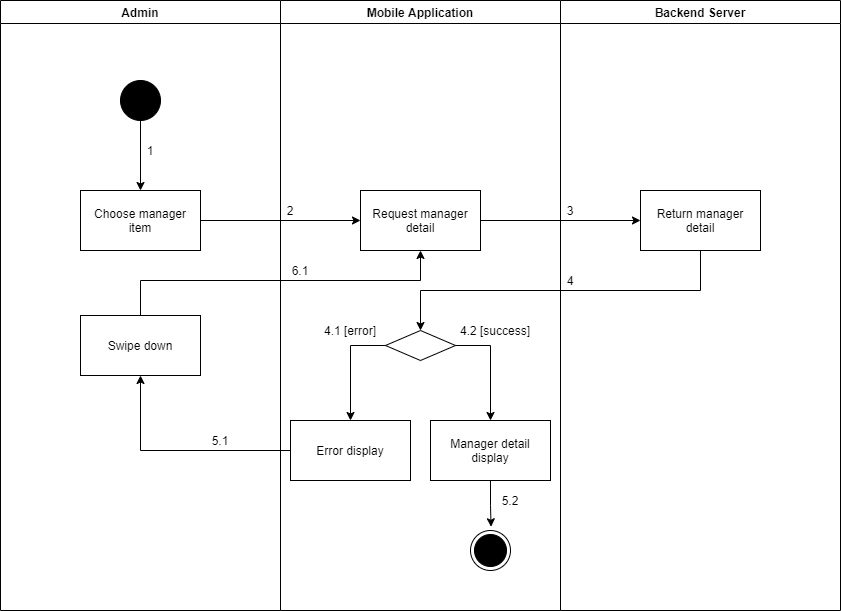

The diagram above was exported from draw.io. Its source (the exported page's mxGraphModel, read from the mxfile embedded in the PNG):
<mxGraphModel dx="852" dy="-1137" grid="1" gridSize="10" guides="1" tooltips="1" connect="1" arrows="1" fold="1" page="1" pageScale="1" pageWidth="1169" pageHeight="1654" math="0" shadow="0">
  <root>
    <mxCell id="0" />
    <mxCell id="1" parent="0" />
    <mxCell id="ZodcwhTZnEfdUq-eqvBR-1" value="Admin" style="swimlane;" parent="1" vertex="1">
      <mxGeometry x="90" y="2060" width="280" height="610" as="geometry" />
    </mxCell>
    <mxCell id="ZodcwhTZnEfdUq-eqvBR-2" value="" style="verticalLabelPosition=bottom;verticalAlign=top;html=1;shape=mxgraph.flowchart.on-page_reference;fillColor=#000000;" parent="ZodcwhTZnEfdUq-eqvBR-1" vertex="1">
      <mxGeometry x="120" y="80" width="40" height="40" as="geometry" />
    </mxCell>
    <mxCell id="ZodcwhTZnEfdUq-eqvBR-3" value="1" style="text;html=1;strokeColor=none;fillColor=none;align=center;verticalAlign=middle;whiteSpace=wrap;rounded=0;" parent="ZodcwhTZnEfdUq-eqvBR-1" vertex="1">
      <mxGeometry x="140" y="140" width="20" height="20" as="geometry" />
    </mxCell>
    <mxCell id="ZodcwhTZnEfdUq-eqvBR-4" value="Swipe down" style="whiteSpace=wrap;html=1;fillColor=#FFFFFF;" parent="ZodcwhTZnEfdUq-eqvBR-1" vertex="1">
      <mxGeometry x="80" y="315" width="120" height="60" as="geometry" />
    </mxCell>
    <mxCell id="ZodcwhTZnEfdUq-eqvBR-5" value="Mobile Application" style="swimlane;" parent="1" vertex="1">
      <mxGeometry x="370" y="2060" width="280" height="610" as="geometry" />
    </mxCell>
    <mxCell id="ZodcwhTZnEfdUq-eqvBR-6" value="" style="ellipse;html=1;shape=endState;fillColor=#000000;strokeColor=#000000;align=center;" parent="ZodcwhTZnEfdUq-eqvBR-5" vertex="1">
      <mxGeometry x="190" y="530" width="40" height="40" as="geometry" />
    </mxCell>
    <mxCell id="ZodcwhTZnEfdUq-eqvBR-7" value="Request manager detail" style="whiteSpace=wrap;html=1;verticalAlign=middle;fillColor=#FFFFFF;align=center;" parent="ZodcwhTZnEfdUq-eqvBR-5" vertex="1">
      <mxGeometry x="80" y="190" width="120" height="60" as="geometry" />
    </mxCell>
    <mxCell id="ZodcwhTZnEfdUq-eqvBR-8" value="" style="rhombus;whiteSpace=wrap;html=1;fillColor=#FFFFFF;" parent="ZodcwhTZnEfdUq-eqvBR-5" vertex="1">
      <mxGeometry x="105" y="330" width="70" height="30" as="geometry" />
    </mxCell>
    <mxCell id="ZodcwhTZnEfdUq-eqvBR-9" value="Error display" style="whiteSpace=wrap;html=1;fillColor=#FFFFFF;" parent="ZodcwhTZnEfdUq-eqvBR-5" vertex="1">
      <mxGeometry x="10" y="420" width="120" height="60" as="geometry" />
    </mxCell>
    <mxCell id="ZodcwhTZnEfdUq-eqvBR-10" value="" style="edgeStyle=orthogonalEdgeStyle;rounded=0;orthogonalLoop=1;jettySize=auto;html=1;" parent="ZodcwhTZnEfdUq-eqvBR-5" source="ZodcwhTZnEfdUq-eqvBR-8" target="ZodcwhTZnEfdUq-eqvBR-9" edge="1">
      <mxGeometry relative="1" as="geometry">
        <Array as="points">
          <mxPoint x="70" y="345" />
        </Array>
      </mxGeometry>
    </mxCell>
    <mxCell id="ZodcwhTZnEfdUq-eqvBR-11" style="edgeStyle=orthogonalEdgeStyle;rounded=0;orthogonalLoop=1;jettySize=auto;html=1;entryX=0.514;entryY=-0.093;entryDx=0;entryDy=0;entryPerimeter=0;" parent="ZodcwhTZnEfdUq-eqvBR-5" source="ZodcwhTZnEfdUq-eqvBR-12" target="ZodcwhTZnEfdUq-eqvBR-6" edge="1">
      <mxGeometry relative="1" as="geometry" />
    </mxCell>
    <mxCell id="ZodcwhTZnEfdUq-eqvBR-12" value="Manager detail display" style="whiteSpace=wrap;html=1;fillColor=#FFFFFF;" parent="ZodcwhTZnEfdUq-eqvBR-5" vertex="1">
      <mxGeometry x="150" y="420" width="120" height="60" as="geometry" />
    </mxCell>
    <mxCell id="ZodcwhTZnEfdUq-eqvBR-13" value="" style="edgeStyle=orthogonalEdgeStyle;rounded=0;orthogonalLoop=1;jettySize=auto;html=1;" parent="ZodcwhTZnEfdUq-eqvBR-5" source="ZodcwhTZnEfdUq-eqvBR-8" target="ZodcwhTZnEfdUq-eqvBR-12" edge="1">
      <mxGeometry relative="1" as="geometry">
        <Array as="points">
          <mxPoint x="210" y="345" />
        </Array>
      </mxGeometry>
    </mxCell>
    <mxCell id="ZodcwhTZnEfdUq-eqvBR-14" value="2" style="text;html=1;strokeColor=none;fillColor=none;align=center;verticalAlign=middle;whiteSpace=wrap;rounded=0;" parent="ZodcwhTZnEfdUq-eqvBR-5" vertex="1">
      <mxGeometry y="200" width="20" height="20" as="geometry" />
    </mxCell>
    <mxCell id="ZodcwhTZnEfdUq-eqvBR-15" value="6.1" style="text;html=1;strokeColor=none;fillColor=none;align=center;verticalAlign=middle;whiteSpace=wrap;rounded=0;" parent="ZodcwhTZnEfdUq-eqvBR-5" vertex="1">
      <mxGeometry x="10" y="260" width="20" height="20" as="geometry" />
    </mxCell>
    <mxCell id="ZodcwhTZnEfdUq-eqvBR-16" value="5.2" style="text;html=1;strokeColor=none;fillColor=none;align=center;verticalAlign=middle;whiteSpace=wrap;rounded=0;" parent="ZodcwhTZnEfdUq-eqvBR-5" vertex="1">
      <mxGeometry x="220" y="490" width="20" height="20" as="geometry" />
    </mxCell>
    <mxCell id="ZodcwhTZnEfdUq-eqvBR-17" value="4.1 [error]" style="text;html=1;strokeColor=none;fillColor=none;align=center;verticalAlign=middle;whiteSpace=wrap;rounded=0;" parent="ZodcwhTZnEfdUq-eqvBR-5" vertex="1">
      <mxGeometry x="30" y="320" width="80" height="20" as="geometry" />
    </mxCell>
    <mxCell id="ZodcwhTZnEfdUq-eqvBR-18" value="4.2 [success]" style="text;html=1;strokeColor=none;fillColor=none;align=center;verticalAlign=middle;whiteSpace=wrap;rounded=0;" parent="ZodcwhTZnEfdUq-eqvBR-5" vertex="1">
      <mxGeometry x="175" y="320" width="80" height="20" as="geometry" />
    </mxCell>
    <mxCell id="ZodcwhTZnEfdUq-eqvBR-19" value="Backend Server" style="swimlane;" parent="1" vertex="1">
      <mxGeometry x="650" y="2060" width="280" height="610" as="geometry" />
    </mxCell>
    <mxCell id="ZodcwhTZnEfdUq-eqvBR-20" value="Return manager detail" style="whiteSpace=wrap;html=1;verticalAlign=middle;fillColor=#FFFFFF;align=center;" parent="ZodcwhTZnEfdUq-eqvBR-19" vertex="1">
      <mxGeometry x="80" y="190" width="120" height="60" as="geometry" />
    </mxCell>
    <mxCell id="ZodcwhTZnEfdUq-eqvBR-21" value="3" style="text;html=1;strokeColor=none;fillColor=none;align=center;verticalAlign=middle;whiteSpace=wrap;rounded=0;" parent="ZodcwhTZnEfdUq-eqvBR-19" vertex="1">
      <mxGeometry y="200" width="20" height="20" as="geometry" />
    </mxCell>
    <mxCell id="ZodcwhTZnEfdUq-eqvBR-22" value="4" style="text;html=1;strokeColor=none;fillColor=none;align=center;verticalAlign=middle;whiteSpace=wrap;rounded=0;" parent="ZodcwhTZnEfdUq-eqvBR-19" vertex="1">
      <mxGeometry y="270" width="20" height="20" as="geometry" />
    </mxCell>
    <mxCell id="ZodcwhTZnEfdUq-eqvBR-23" value="" style="edgeStyle=orthogonalEdgeStyle;rounded=0;orthogonalLoop=1;jettySize=auto;html=1;" parent="1" source="ZodcwhTZnEfdUq-eqvBR-24" target="ZodcwhTZnEfdUq-eqvBR-7" edge="1">
      <mxGeometry relative="1" as="geometry" />
    </mxCell>
    <mxCell id="ZodcwhTZnEfdUq-eqvBR-24" value="Choose manager item" style="whiteSpace=wrap;html=1;verticalAlign=middle;fillColor=#FFFFFF;align=center;" parent="1" vertex="1">
      <mxGeometry x="170" y="2250" width="120" height="60" as="geometry" />
    </mxCell>
    <mxCell id="ZodcwhTZnEfdUq-eqvBR-25" value="" style="edgeStyle=orthogonalEdgeStyle;rounded=0;orthogonalLoop=1;jettySize=auto;html=1;" parent="1" source="ZodcwhTZnEfdUq-eqvBR-2" target="ZodcwhTZnEfdUq-eqvBR-24" edge="1">
      <mxGeometry relative="1" as="geometry" />
    </mxCell>
    <mxCell id="ZodcwhTZnEfdUq-eqvBR-26" value="" style="edgeStyle=orthogonalEdgeStyle;rounded=0;orthogonalLoop=1;jettySize=auto;html=1;" parent="1" source="ZodcwhTZnEfdUq-eqvBR-7" target="ZodcwhTZnEfdUq-eqvBR-20" edge="1">
      <mxGeometry relative="1" as="geometry" />
    </mxCell>
    <mxCell id="ZodcwhTZnEfdUq-eqvBR-27" value="" style="edgeStyle=orthogonalEdgeStyle;rounded=0;orthogonalLoop=1;jettySize=auto;html=1;" parent="1" source="ZodcwhTZnEfdUq-eqvBR-20" target="ZodcwhTZnEfdUq-eqvBR-8" edge="1">
      <mxGeometry relative="1" as="geometry">
        <Array as="points">
          <mxPoint x="790" y="2350" />
          <mxPoint x="510" y="2350" />
        </Array>
      </mxGeometry>
    </mxCell>
    <mxCell id="ZodcwhTZnEfdUq-eqvBR-28" value="" style="edgeStyle=orthogonalEdgeStyle;rounded=0;orthogonalLoop=1;jettySize=auto;html=1;" parent="1" source="ZodcwhTZnEfdUq-eqvBR-9" target="ZodcwhTZnEfdUq-eqvBR-4" edge="1">
      <mxGeometry relative="1" as="geometry" />
    </mxCell>
    <mxCell id="ZodcwhTZnEfdUq-eqvBR-29" value="5.1" style="text;html=1;strokeColor=none;fillColor=none;align=center;verticalAlign=middle;whiteSpace=wrap;rounded=0;" parent="1" vertex="1">
      <mxGeometry x="300" y="2490" width="20" height="20" as="geometry" />
    </mxCell>
    <mxCell id="ZodcwhTZnEfdUq-eqvBR-30" style="edgeStyle=orthogonalEdgeStyle;rounded=0;orthogonalLoop=1;jettySize=auto;html=1;entryX=0.5;entryY=1;entryDx=0;entryDy=0;" parent="1" source="ZodcwhTZnEfdUq-eqvBR-4" target="ZodcwhTZnEfdUq-eqvBR-7" edge="1">
      <mxGeometry relative="1" as="geometry">
        <Array as="points">
          <mxPoint x="230" y="2340" />
          <mxPoint x="510" y="2340" />
        </Array>
      </mxGeometry>
    </mxCell>
  </root>
</mxGraphModel>